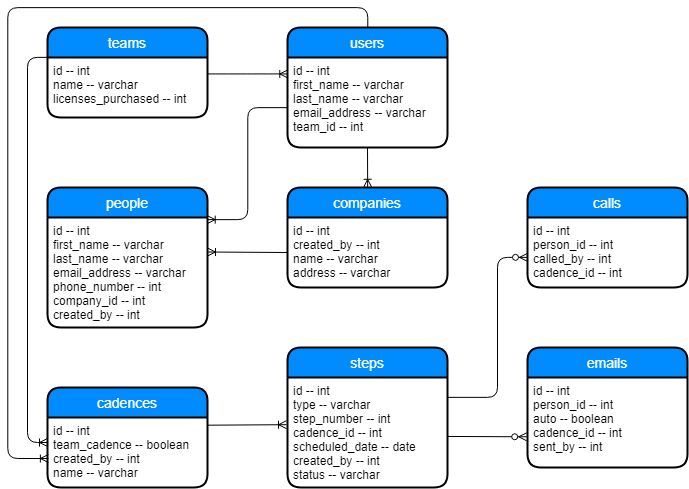

The diagram above was exported from draw.io. Its source (the exported page's mxGraphModel, read from the mxfile embedded in the PNG):
<mxGraphModel dx="846" dy="409" grid="1" gridSize="10" guides="1" tooltips="1" connect="1" arrows="1" fold="1" page="1" pageScale="1" pageWidth="850" pageHeight="1100" math="0" shadow="0">
  <root>
    <mxCell id="0" />
    <mxCell id="1" parent="0" />
    <mxCell id="VTqcKnF8QalQWRrnPJpX-17" value="teams" style="swimlane;childLayout=stackLayout;horizontal=1;startSize=30;horizontalStack=0;fillColor=#008cff;fontColor=#FFFFFF;rounded=1;fontSize=14;fontStyle=0;strokeWidth=2;resizeParent=0;resizeLast=1;shadow=0;dashed=0;align=center;" vertex="1" parent="1">
      <mxGeometry x="100" y="40" width="160" height="90" as="geometry" />
    </mxCell>
    <mxCell id="VTqcKnF8QalQWRrnPJpX-18" value="id -- int&#10;name -- varchar&#10;licenses_purchased -- int" style="align=left;strokeColor=none;fillColor=none;spacingLeft=4;fontSize=12;verticalAlign=top;resizable=0;rotatable=0;part=1;" vertex="1" parent="VTqcKnF8QalQWRrnPJpX-17">
      <mxGeometry y="30" width="160" height="60" as="geometry" />
    </mxCell>
    <mxCell id="VTqcKnF8QalQWRrnPJpX-19" value="users" style="swimlane;childLayout=stackLayout;horizontal=1;startSize=30;horizontalStack=0;fillColor=#008cff;fontColor=#FFFFFF;rounded=1;fontSize=14;fontStyle=0;strokeWidth=2;resizeParent=0;resizeLast=1;shadow=0;dashed=0;align=center;" vertex="1" parent="1">
      <mxGeometry x="340" y="40" width="160" height="120" as="geometry" />
    </mxCell>
    <mxCell id="VTqcKnF8QalQWRrnPJpX-20" value="id -- int&#10;first_name -- varchar&#10;last_name -- varchar&#10;email_address -- varchar&#10;team_id -- int" style="align=left;strokeColor=none;fillColor=none;spacingLeft=4;fontSize=12;verticalAlign=top;resizable=0;rotatable=0;part=1;" vertex="1" parent="VTqcKnF8QalQWRrnPJpX-19">
      <mxGeometry y="30" width="160" height="90" as="geometry" />
    </mxCell>
    <mxCell id="VTqcKnF8QalQWRrnPJpX-24" value="companies" style="swimlane;childLayout=stackLayout;horizontal=1;startSize=30;horizontalStack=0;fillColor=#008cff;fontColor=#FFFFFF;rounded=1;fontSize=14;fontStyle=0;strokeWidth=2;resizeParent=0;resizeLast=1;shadow=0;dashed=0;align=center;" vertex="1" parent="1">
      <mxGeometry x="340" y="200" width="160" height="100" as="geometry" />
    </mxCell>
    <mxCell id="VTqcKnF8QalQWRrnPJpX-25" value="id -- int&#10;created_by -- int&#10;name -- varchar&#10;address -- varchar" style="align=left;strokeColor=none;fillColor=none;spacingLeft=4;fontSize=12;verticalAlign=top;resizable=0;rotatable=0;part=1;" vertex="1" parent="VTqcKnF8QalQWRrnPJpX-24">
      <mxGeometry y="30" width="160" height="70" as="geometry" />
    </mxCell>
    <mxCell id="VTqcKnF8QalQWRrnPJpX-26" value="people" style="swimlane;childLayout=stackLayout;horizontal=1;startSize=30;horizontalStack=0;fillColor=#008cff;fontColor=#FFFFFF;rounded=1;fontSize=14;fontStyle=0;strokeWidth=2;resizeParent=0;resizeLast=1;shadow=0;dashed=0;align=center;" vertex="1" parent="1">
      <mxGeometry x="100" y="200" width="160" height="140" as="geometry" />
    </mxCell>
    <mxCell id="VTqcKnF8QalQWRrnPJpX-27" value="id -- int&#10;first_name -- varchar&#10;last_name -- varchar&#10;email_address -- varchar&#10;phone_number -- int&#10;company_id -- int&#10;created_by -- int" style="align=left;strokeColor=none;fillColor=none;spacingLeft=4;fontSize=12;verticalAlign=top;resizable=0;rotatable=0;part=1;" vertex="1" parent="VTqcKnF8QalQWRrnPJpX-26">
      <mxGeometry y="30" width="160" height="110" as="geometry" />
    </mxCell>
    <mxCell id="VTqcKnF8QalQWRrnPJpX-28" value="cadences" style="swimlane;childLayout=stackLayout;horizontal=1;startSize=30;horizontalStack=0;fillColor=#008cff;fontColor=#FFFFFF;rounded=1;fontSize=14;fontStyle=0;strokeWidth=2;resizeParent=0;resizeLast=1;shadow=0;dashed=0;align=center;" vertex="1" parent="1">
      <mxGeometry x="100" y="400" width="160" height="100" as="geometry" />
    </mxCell>
    <mxCell id="VTqcKnF8QalQWRrnPJpX-29" value="id -- int&#10;team_cadence -- boolean&#10;created_by -- int&#10;name -- varchar" style="align=left;strokeColor=none;fillColor=none;spacingLeft=4;fontSize=12;verticalAlign=top;resizable=0;rotatable=0;part=1;" vertex="1" parent="VTqcKnF8QalQWRrnPJpX-28">
      <mxGeometry y="30" width="160" height="70" as="geometry" />
    </mxCell>
    <mxCell id="VTqcKnF8QalQWRrnPJpX-30" value="steps" style="swimlane;childLayout=stackLayout;horizontal=1;startSize=30;horizontalStack=0;fillColor=#008cff;fontColor=#FFFFFF;rounded=1;fontSize=14;fontStyle=0;strokeWidth=2;resizeParent=0;resizeLast=1;shadow=0;dashed=0;align=center;" vertex="1" parent="1">
      <mxGeometry x="340" y="360" width="160" height="140" as="geometry" />
    </mxCell>
    <mxCell id="VTqcKnF8QalQWRrnPJpX-31" value="id -- int&#10;type -- varchar&#10;step_number -- int&#10;cadence_id -- int&#10;scheduled_date -- date&#10;created_by -- int&#10;status -- varchar" style="align=left;strokeColor=none;fillColor=none;spacingLeft=4;fontSize=12;verticalAlign=top;resizable=0;rotatable=0;part=1;" vertex="1" parent="VTqcKnF8QalQWRrnPJpX-30">
      <mxGeometry y="30" width="160" height="110" as="geometry" />
    </mxCell>
    <mxCell id="VTqcKnF8QalQWRrnPJpX-32" value="calls" style="swimlane;childLayout=stackLayout;horizontal=1;startSize=30;horizontalStack=0;fillColor=#008cff;fontColor=#FFFFFF;rounded=1;fontSize=14;fontStyle=0;strokeWidth=2;resizeParent=0;resizeLast=1;shadow=0;dashed=0;align=center;" vertex="1" parent="1">
      <mxGeometry x="580" y="200" width="160" height="100" as="geometry" />
    </mxCell>
    <mxCell id="VTqcKnF8QalQWRrnPJpX-33" value="id -- int&#10;person_id -- int&#10;called_by -- int&#10;cadence_id -- int" style="align=left;strokeColor=none;fillColor=none;spacingLeft=4;fontSize=12;verticalAlign=top;resizable=0;rotatable=0;part=1;" vertex="1" parent="VTqcKnF8QalQWRrnPJpX-32">
      <mxGeometry y="30" width="160" height="70" as="geometry" />
    </mxCell>
    <mxCell id="VTqcKnF8QalQWRrnPJpX-34" value="emails" style="swimlane;childLayout=stackLayout;horizontal=1;startSize=30;horizontalStack=0;fillColor=#008cff;fontColor=#FFFFFF;rounded=1;fontSize=14;fontStyle=0;strokeWidth=2;resizeParent=0;resizeLast=1;shadow=0;dashed=0;align=center;" vertex="1" parent="1">
      <mxGeometry x="580" y="360" width="160" height="120" as="geometry" />
    </mxCell>
    <mxCell id="VTqcKnF8QalQWRrnPJpX-35" value="id -- int&#10;person_id -- int&#10;auto -- boolean&#10;cadence_id -- int&#10;sent_by -- int" style="align=left;strokeColor=none;fillColor=none;spacingLeft=4;fontSize=12;verticalAlign=top;resizable=0;rotatable=0;part=1;" vertex="1" parent="VTqcKnF8QalQWRrnPJpX-34">
      <mxGeometry y="30" width="160" height="90" as="geometry" />
    </mxCell>
    <mxCell id="VTqcKnF8QalQWRrnPJpX-37" value="" style="edgeStyle=orthogonalEdgeStyle;fontSize=12;html=1;endArrow=ERoneToMany;entryX=0.999;entryY=0.017;entryDx=0;entryDy=0;entryPerimeter=0;" edge="1" parent="1" target="VTqcKnF8QalQWRrnPJpX-27">
      <mxGeometry width="100" height="100" relative="1" as="geometry">
        <mxPoint x="340" y="120" as="sourcePoint" />
        <mxPoint x="290" y="230" as="targetPoint" />
        <Array as="points">
          <mxPoint x="300" y="120" />
          <mxPoint x="300" y="232" />
        </Array>
      </mxGeometry>
    </mxCell>
    <mxCell id="VTqcKnF8QalQWRrnPJpX-38" value="" style="edgeStyle=entityRelationEdgeStyle;fontSize=12;html=1;endArrow=ERoneToMany;exitX=1.001;exitY=0.27;exitDx=0;exitDy=0;exitPerimeter=0;entryX=0;entryY=0.185;entryDx=0;entryDy=0;entryPerimeter=0;" edge="1" parent="1" source="VTqcKnF8QalQWRrnPJpX-18" target="VTqcKnF8QalQWRrnPJpX-20">
      <mxGeometry width="100" height="100" relative="1" as="geometry">
        <mxPoint x="265" y="86" as="sourcePoint" />
        <mxPoint x="339" y="85" as="targetPoint" />
      </mxGeometry>
    </mxCell>
    <mxCell id="VTqcKnF8QalQWRrnPJpX-39" value="" style="edgeStyle=elbowEdgeStyle;fontSize=12;html=1;endArrow=ERoneToMany;exitX=0.034;exitY=-0.002;exitDx=0;exitDy=0;exitPerimeter=0;" edge="1" parent="1" source="VTqcKnF8QalQWRrnPJpX-18">
      <mxGeometry width="100" height="100" relative="1" as="geometry">
        <mxPoint x="95" y="70" as="sourcePoint" />
        <mxPoint x="100" y="455" as="targetPoint" />
        <Array as="points">
          <mxPoint x="80" y="250" />
        </Array>
      </mxGeometry>
    </mxCell>
    <mxCell id="VTqcKnF8QalQWRrnPJpX-41" value="" style="fontSize=12;html=1;endArrow=ERoneToMany;entryX=0.501;entryY=-0.002;entryDx=0;entryDy=0;entryPerimeter=0;exitX=0.5;exitY=1;exitDx=0;exitDy=0;" edge="1" parent="1" source="VTqcKnF8QalQWRrnPJpX-20" target="VTqcKnF8QalQWRrnPJpX-24">
      <mxGeometry width="100" height="100" relative="1" as="geometry">
        <mxPoint x="390" y="170" as="sourcePoint" />
        <mxPoint x="460" y="160" as="targetPoint" />
      </mxGeometry>
    </mxCell>
    <mxCell id="VTqcKnF8QalQWRrnPJpX-42" value="" style="fontSize=12;html=1;endArrow=ERoneToMany;" edge="1" parent="1">
      <mxGeometry width="100" height="100" relative="1" as="geometry">
        <mxPoint x="340" y="265" as="sourcePoint" />
        <mxPoint x="260" y="264.5" as="targetPoint" />
      </mxGeometry>
    </mxCell>
    <mxCell id="VTqcKnF8QalQWRrnPJpX-45" value="" style="edgeStyle=orthogonalEdgeStyle;fontSize=12;html=1;endArrow=ERoneToMany;entryX=0.004;entryY=0.586;entryDx=0;entryDy=0;entryPerimeter=0;exitX=0.5;exitY=0;exitDx=0;exitDy=0;" edge="1" parent="1" source="VTqcKnF8QalQWRrnPJpX-19" target="VTqcKnF8QalQWRrnPJpX-29">
      <mxGeometry width="100" height="100" relative="1" as="geometry">
        <mxPoint x="430" as="sourcePoint" />
        <mxPoint x="170" y="520" as="targetPoint" />
        <Array as="points">
          <mxPoint x="420" y="20" />
          <mxPoint x="60" y="20" />
          <mxPoint x="60" y="471" />
        </Array>
      </mxGeometry>
    </mxCell>
    <mxCell id="VTqcKnF8QalQWRrnPJpX-52" value="" style="fontSize=12;html=1;endArrow=ERoneToMany;exitX=1.001;exitY=0.11;exitDx=0;exitDy=0;exitPerimeter=0;entryX=-0.006;entryY=0.429;entryDx=0;entryDy=0;entryPerimeter=0;" edge="1" parent="1" source="VTqcKnF8QalQWRrnPJpX-29" target="VTqcKnF8QalQWRrnPJpX-31">
      <mxGeometry width="100" height="100" relative="1" as="geometry">
        <mxPoint x="260" y="520" as="sourcePoint" />
        <mxPoint x="360" y="420" as="targetPoint" />
      </mxGeometry>
    </mxCell>
    <mxCell id="VTqcKnF8QalQWRrnPJpX-54" value="" style="fontSize=12;html=1;endArrow=ERzeroToMany;endFill=1;exitX=1.003;exitY=0.536;exitDx=0;exitDy=0;exitPerimeter=0;entryX=-0.005;entryY=0.659;entryDx=0;entryDy=0;entryPerimeter=0;" edge="1" parent="1" source="VTqcKnF8QalQWRrnPJpX-31" target="VTqcKnF8QalQWRrnPJpX-35">
      <mxGeometry width="100" height="100" relative="1" as="geometry">
        <mxPoint x="490" y="495" as="sourcePoint" />
        <mxPoint x="590" y="395" as="targetPoint" />
      </mxGeometry>
    </mxCell>
    <mxCell id="VTqcKnF8QalQWRrnPJpX-55" value="" style="edgeStyle=orthogonalEdgeStyle;fontSize=12;html=1;endArrow=ERzeroToMany;endFill=1;elbow=vertical;" edge="1" parent="1" target="VTqcKnF8QalQWRrnPJpX-33">
      <mxGeometry width="100" height="100" relative="1" as="geometry">
        <mxPoint x="500" y="410" as="sourcePoint" />
        <mxPoint x="570" y="280" as="targetPoint" />
        <Array as="points">
          <mxPoint x="550" y="410" />
          <mxPoint x="550" y="270" />
        </Array>
      </mxGeometry>
    </mxCell>
  </root>
</mxGraphModel>